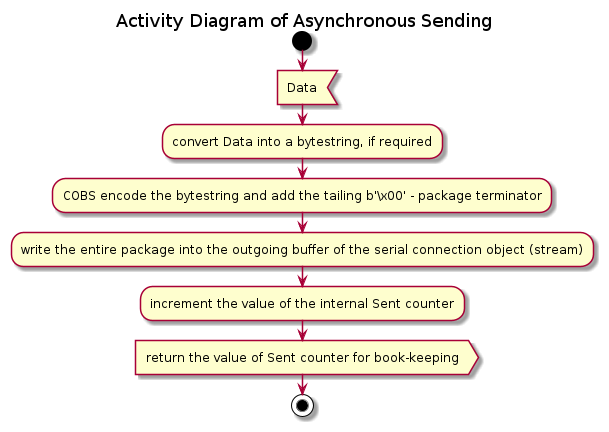

The diagram above was rendered by PlantUML. Its source (embedded in the PNG):
@startuml send_async

title Activity Diagram of Asynchronous Sending

start

:Data<

:convert Data into a bytestring, if required;

:COBS encode the bytestring and add the tailing b'\x00' - package terminator;

:write the entire package into the outgoing buffer of the serial connection object (stream);

:increment the value of the internal Sent counter;

:return the value of Sent counter for book-keeping>

stop

@enduml